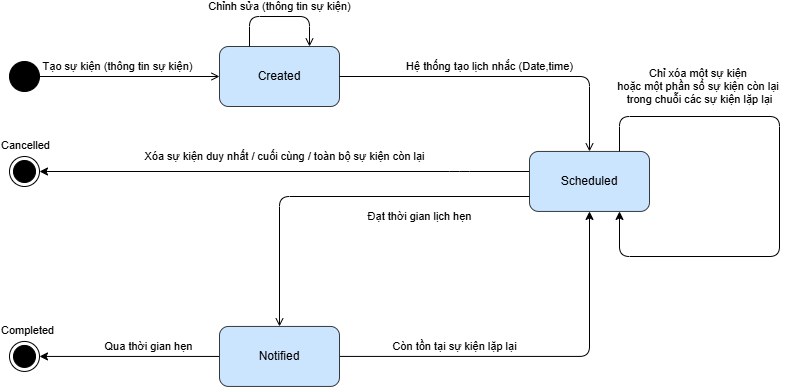

The diagram above was exported from draw.io. Its source (the exported page's mxGraphModel, read from the mxfile embedded in the PNG):
<mxGraphModel dx="802" dy="432" grid="1" gridSize="10" guides="1" tooltips="1" connect="1" arrows="1" fold="1" page="1" pageScale="1" pageWidth="827" pageHeight="1169" math="0" shadow="0">
  <root>
    <mxCell id="0" />
    <mxCell id="1" parent="0" />
    <mxCell id="ERMpriCYRUGj4aUG1Gq1-9" edge="1" parent="1" source="ERMpriCYRUGj4aUG1Gq1-2" style="edgeStyle=orthogonalEdgeStyle;rounded=0;orthogonalLoop=1;jettySize=auto;html=1;endArrow=open;endFill=0;" target="ERMpriCYRUGj4aUG1Gq1-6" value="Tạo sự kiện (thông tin sự kiện)">
      <mxGeometry relative="1" x="-0.125" y="10" as="geometry">
        <mxPoint as="offset" />
      </mxGeometry>
    </mxCell>
    <mxCell id="ERMpriCYRUGj4aUG1Gq1-2" parent="1" style="ellipse;fillColor=strokeColor;html=1;" value="" vertex="1">
      <mxGeometry height="30" width="30" x="40" y="65" as="geometry" />
    </mxCell>
    <mxCell id="ERMpriCYRUGj4aUG1Gq1-6" parent="1" style="rounded=1;whiteSpace=wrap;html=1;fillColor=#cce5ff;strokeColor=#36393d;" value="Created" vertex="1">
      <mxGeometry height="60" width="120" x="250" y="50" as="geometry" />
    </mxCell>
    <mxCell id="IO8ccvRmbyW0pUrErNEe-7" edge="1" parent="1" source="ERMpriCYRUGj4aUG1Gq1-6" style="edgeStyle=orthogonalEdgeStyle;rounded=1;orthogonalLoop=1;jettySize=auto;html=1;endArrow=open;endFill=0;curved=0;" target="IO8ccvRmbyW0pUrErNEe-8" value="Hệ thống tạo lịch nhắc (Date,time)">
      <mxGeometry relative="1" x="-0.0769" y="10" as="geometry">
        <mxPoint as="offset" />
        <mxPoint x="150" y="230" as="sourcePoint" />
      </mxGeometry>
    </mxCell>
    <mxCell id="cRENa2OymbBSHxnTYubs-3" edge="1" parent="1" source="IO8ccvRmbyW0pUrErNEe-8" style="edgeStyle=orthogonalEdgeStyle;rounded=1;orthogonalLoop=1;jettySize=auto;html=1;curved=0;" target="0d3D6hjA9_HE2fDIAarh-4" value="Xóa sự kiện duy nhất / cuối cùng / toàn bộ sự kiện còn lại">
      <mxGeometry relative="1" x="0.0016" y="-15" as="geometry">
        <mxPoint as="offset" />
        <Array as="points">
          <mxPoint x="490" y="175" />
          <mxPoint x="490" y="175" />
        </Array>
      </mxGeometry>
    </mxCell>
    <mxCell id="IO8ccvRmbyW0pUrErNEe-8" parent="1" style="rounded=1;whiteSpace=wrap;html=1;fillColor=#cce5ff;strokeColor=#36393d;" value="Scheduled" vertex="1">
      <mxGeometry height="60" width="120" x="560" y="154.94" as="geometry" />
    </mxCell>
    <mxCell id="IO8ccvRmbyW0pUrErNEe-9" edge="1" parent="1" source="IO8ccvRmbyW0pUrErNEe-8" style="edgeStyle=orthogonalEdgeStyle;rounded=1;orthogonalLoop=1;jettySize=auto;html=1;endArrow=open;endFill=0;curved=0;" target="IO8ccvRmbyW0pUrErNEe-10" value="Đạt thời gian lịch hẹn">
      <mxGeometry relative="1" x="-0.4194" y="20" as="geometry">
        <mxPoint as="offset" />
        <Array as="points">
          <mxPoint x="310" y="200" />
        </Array>
        <mxPoint x="310" y="219.94" as="sourcePoint" />
      </mxGeometry>
    </mxCell>
    <mxCell id="cRENa2OymbBSHxnTYubs-5" edge="1" parent="1" source="IO8ccvRmbyW0pUrErNEe-10" style="edgeStyle=orthogonalEdgeStyle;rounded=1;orthogonalLoop=1;jettySize=auto;html=1;curved=0;" target="lsFl1ThOM3IHDotxKk3O-2" value="Qua thời gian hẹn">
      <mxGeometry relative="1" x="-0.215" y="-10" as="geometry">
        <mxPoint as="offset" />
      </mxGeometry>
    </mxCell>
    <mxCell id="PEQaFw3SLgrK99-VtNkp-1" edge="1" parent="1" source="IO8ccvRmbyW0pUrErNEe-10" style="edgeStyle=orthogonalEdgeStyle;rounded=1;orthogonalLoop=1;jettySize=auto;html=1;curved=0;" target="IO8ccvRmbyW0pUrErNEe-8" value="Còn tồn tại sự kiện lặp lại">
      <mxGeometry relative="1" x="-0.4203" y="10" as="geometry">
        <mxPoint as="offset" />
      </mxGeometry>
    </mxCell>
    <mxCell id="IO8ccvRmbyW0pUrErNEe-10" parent="1" style="rounded=1;whiteSpace=wrap;html=1;fillColor=#cce5ff;strokeColor=#36393d;" value="Notified" vertex="1">
      <mxGeometry height="60" width="120" x="250" y="329.94" as="geometry" />
    </mxCell>
    <mxCell id="0d3D6hjA9_HE2fDIAarh-4" parent="1" style="ellipse;html=1;shape=endState;fillColor=#000000;strokeColor=#000000;" value="" vertex="1">
      <mxGeometry height="30" width="30" x="40" y="160" as="geometry" />
    </mxCell>
    <mxCell id="tjW8qtz0b2Dv-posLmEx-1" edge="1" parent="1" source="ERMpriCYRUGj4aUG1Gq1-6" style="edgeStyle=orthogonalEdgeStyle;shape=connector;rounded=1;orthogonalLoop=1;jettySize=auto;html=1;strokeColor=default;align=center;verticalAlign=middle;fontFamily=Helvetica;fontSize=11;fontColor=default;labelBackgroundColor=default;endArrow=open;endFill=0;curved=0;" value="Chỉnh sửa (thông tin sự kiện)">
      <mxGeometry relative="1" y="10" as="geometry">
        <mxPoint as="offset" />
        <Array as="points">
          <mxPoint x="280" y="20" />
          <mxPoint x="340" y="20" />
        </Array>
        <mxPoint x="299.9999999999999" y="50" as="sourcePoint" />
        <mxPoint x="340" y="50" as="targetPoint" />
      </mxGeometry>
    </mxCell>
    <mxCell id="cRENa2OymbBSHxnTYubs-1" parent="1" style="text;whiteSpace=wrap;html=1;" value="&lt;span style=&quot;color: rgb(0, 0, 0); font-family: Helvetica; font-size: 11px; font-style: normal; font-variant-ligatures: normal; font-variant-caps: normal; font-weight: 400; letter-spacing: normal; orphans: 2; text-align: center; text-indent: 0px; text-transform: none; widows: 2; word-spacing: 0px; -webkit-text-stroke-width: 0px; white-space: nowrap; background-color: rgb(255, 255, 255); text-decoration-thickness: initial; text-decoration-style: initial; text-decoration-color: initial; float: none; display: inline !important;&quot;&gt;Cancelled&lt;/span&gt;" vertex="1">
      <mxGeometry height="20" width="50" x="30" y="134.94" as="geometry" />
    </mxCell>
    <mxCell id="lsFl1ThOM3IHDotxKk3O-1" edge="1" parent="1" source="IO8ccvRmbyW0pUrErNEe-8" style="edgeStyle=orthogonalEdgeStyle;rounded=1;orthogonalLoop=1;jettySize=auto;html=1;curved=0;" target="IO8ccvRmbyW0pUrErNEe-8" value="Chỉ xóa một sự kiện&amp;nbsp;&lt;div&gt;hoặc một phần số sự kiện còn lại&amp;nbsp;&lt;div&gt;trong chuỗi các sự kiện lặp lại&lt;/div&gt;&lt;/div&gt;">
      <mxGeometry relative="1" x="-0.5743" y="30" as="geometry">
        <mxPoint as="offset" />
        <Array as="points">
          <mxPoint x="650" y="120" />
          <mxPoint x="810" y="120" />
          <mxPoint x="810" y="260" />
          <mxPoint x="650" y="260" />
        </Array>
      </mxGeometry>
    </mxCell>
    <mxCell id="lsFl1ThOM3IHDotxKk3O-2" parent="1" style="ellipse;html=1;shape=endState;fillColor=#000000;strokeColor=#000000;" value="" vertex="1">
      <mxGeometry height="30" width="30" x="40" y="344.94" as="geometry" />
    </mxCell>
    <mxCell id="lsFl1ThOM3IHDotxKk3O-3" parent="1" style="text;whiteSpace=wrap;html=1;" value="&lt;span style=&quot;color: rgb(0, 0, 0); font-family: Helvetica; font-size: 11px; font-style: normal; font-variant-ligatures: normal; font-variant-caps: normal; font-weight: 400; letter-spacing: normal; orphans: 2; text-align: center; text-indent: 0px; text-transform: none; widows: 2; word-spacing: 0px; -webkit-text-stroke-width: 0px; white-space: nowrap; background-color: rgb(255, 255, 255); text-decoration-thickness: initial; text-decoration-style: initial; text-decoration-color: initial; float: none; display: inline !important;&quot;&gt;Completed&lt;/span&gt;" vertex="1">
      <mxGeometry height="20" width="60" x="30" y="320" as="geometry" />
    </mxCell>
  </root>
</mxGraphModel>